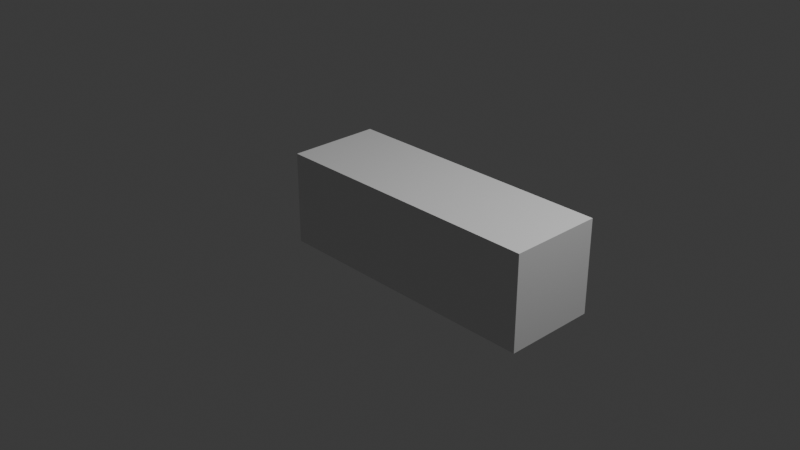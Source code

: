 # Source: delfino.blend  (saved by Blender 4.3.32; exported with 4.5.12 LTS)
import bpy
from mathutils import Matrix  # noqa: F401  (used for matrix-valued properties, if any)

bpy.ops.wm.read_factory_settings(use_empty=True)
scene = bpy.context.scene
scene.name = 'Scene'

# ---- collections
col_collection = bpy.data.collections.new('Collection'); scene.collection.children.link(col_collection)

# ---- materials (node trees are filled in below, after node groups)
mat_material = bpy.data.materials.new('Material')
mat_material.alpha_threshold = 0.0
mat_material.roughness = 0.5
mat_material.line_color = (0.0, 0.0, 0.0, 1.0)

# ---- material node trees
mat_material.use_nodes = True; mat_material.node_tree.nodes.clear()
_N = mat_material.node_tree.nodes; _L = mat_material.node_tree.links
n0 = _N.new('ShaderNodeOutputMaterial'); n0.name = 'Material Output'; n0.location = (300, 300)
n1 = _N.new('ShaderNodeBsdfPrincipled'); n1.name = 'Principled BSDF'; n1.location = (10, 300)
n1.inputs[3].default_value = 1.45
_L.new(n1.outputs[0], n0.inputs[0])
n0.is_active_output = True

# ---- world
world_world = bpy.data.worlds.new('World'); scene.world = world_world
world_world.use_nodes = True; world_world.node_tree.nodes.clear()
_N = world_world.node_tree.nodes; _L = world_world.node_tree.links
n0 = _N.new('ShaderNodeOutputWorld'); n0.name = 'World Output'; n0.location = (300, 300)
n1 = _N.new('ShaderNodeBackground'); n1.name = 'Background'; n1.location = (10, 300)
n1.inputs[0].default_value = (0.05088, 0.05088, 0.05088, 1.0)
_L.new(n1.outputs[0], n0.inputs[0])
n0.is_active_output = True
world_world.color = (0.05088, 0.05088, 0.05088)
world_world.sun_shadow_jitter_overblur = 0.0

# ---- cameras
cam_camera = bpy.data.cameras.new('Camera')
cam_camera.clip_end = 100.0
cam_camera.ortho_scale = 7.314

# ---- lights
light_light = bpy.data.lights.new('Light', 'POINT')
light_light.energy = 1000.0
light_light.shadow_soft_size = 0.1

# ---- meshes
me_cube = bpy.data.meshes.new('Cube')
me_cube.from_pydata([(1.0, 1.0, 1.0), (1.0, 1.0, -1.0), (1.0, -1.0, 1.0), (1.0, -1.0, -1.0), (-1.0, 1.0, 1.0), (-1.0, 1.0, -1.0), (-1.0, -1.0, 1.0), (-1.0, -1.0, -1.0)], [], [(0, 4, 6, 2), (3, 2, 6, 7), (7, 6, 4, 5), (5, 1, 3, 7), (1, 0, 2, 3), (5, 4, 0, 1)])
_uv = me_cube.uv_layers.new(name='UVMap')
_uv.uv.foreach_set('vector', [0.625, 0.5, 0.875, 0.5, 0.875, 0.75, 0.625, 0.75, 0.375, 0.75, 0.625, 0.75, 0.625, 1.0, 0.375, 1.0, 0.375, 0.0, 0.625, 0.0, 0.625, 0.25, 0.375, 0.25, 0.125, 0.5, 0.375, 0.5, 0.375, 0.75, 0.125, 0.75, 0.375, 0.5, 0.625, 0.5, 0.625, 0.75, 0.375, 0.75, 0.375, 0.25, 0.625, 0.25, 0.625, 0.5, 0.375, 0.5])
me_cube.materials.append(mat_material)
me_cube.use_mirror_vertex_groups = False
me_cube.update()
me_circle_001 = bpy.data.meshes.new('Circle.001')
me_circle_001.from_pydata([(-0.9374, -0.1551, 0.1124), (-0.3496, -0.7393, -1.855e-08), (0.253, -0.86, -1.91e-08), (0.6519, -0.783, -4.275e-09), (0.9907, -0.313, -2.079e-09), (0.1523, -0.05353, 4.79), (0.2549, -0.1295, 4.79), (0.3605, -0.1506, 4.79), (0.4303, -0.1371, 4.79), (0.4896, -0.0548, 4.79), (0.1313, -0.09278, -2.546), (0.2894, -0.2244, -2.464), (0.4518, -0.261, -2.38), (0.5594, -0.2377, -2.325), (0.6507, -0.09499, -2.278), (-0.803, -0.0893, 1.927), (-0.301, -0.5614, 2.041), (0.7746, -0.2376, 2.041), (0.1826, -0.653, 2.041), (0.5027, -0.5945, 2.041), (-0.09392, -0.4879, -2.03), (-0.4672, -0.2017, -2.172), (0.7597, -0.2065, -1.706), (0.2898, -0.5676, -1.884), (0.5439, -0.5168, -1.788), (-0.4815, -0.134, 3.051), (0.5047, -0.1372, 3.051), (-0.1815, -0.3242, 3.051), (0.127, -0.3771, 3.051), (0.3312, -0.3433, 3.051), (-0.7396, -0.2649, -1.453), (0.8899, -0.2712, -1.1), (-0.2438, -0.6406, -1.345), (0.2659, -0.7452, -1.235), (0.6033, -0.6784, -1.162), (-0.361, -0.6914, 0.9019), (0.2257, -0.8043, 0.9019), (0.6141, -0.7322, 0.9019), (-0.9345, -0.1379, 0.8935), (0.944, -0.2927, 0.9019), (-0.9356, -0.3057, -2.079e-09), (-0.9316, -0.2859, 0.9019), (-0.7714, -0.2321, 2.041), (-1.718, -0.05452, 2.181), (-1.676, -0.0613, 1.719), (-1.735, -0.0353, 2.418), (-1.475, -0.09592, 1.186), (-1.447, -0.0853, 1.688), (-1.448, -0.05523, 2.072), (-1.2, -0.1095, 1.323), (-1.199, -0.1231, 0.6873), (-1.152, -0.07086, 1.921), (-0.9356, 0.0, -2.079e-09), (0.1523, -2.235e-08, 4.79), (0.1313, 5.215e-08, -2.546), (-0.7714, -2.98e-08, 2.041), (-0.4672, 1.49e-08, -2.172), (-0.4815, -4.47e-08, 3.051), (-0.7396, 0.0, -1.453), (-0.9374, -1.49e-08, 0.1124), (-0.803, -2.98e-08, 1.927), (-1.718, -1.49e-08, 2.181), (-1.676, 0.0, 1.719), (-1.735, -1.49e-08, 2.418), (-1.475, -1.49e-08, 1.186), (-1.448, -2.608e-08, 2.072), (-1.152, -2.98e-08, 1.921), (-1.199, -7.451e-09, 0.6873), (0.9907, 0.0, -2.079e-09), (0.4896, -2.608e-08, 4.79), (0.6507, 4.47e-08, -2.278), (0.7746, -5.96e-08, 2.041), (0.7597, 1.49e-08, -1.706), (0.5047, -5.96e-08, 3.051), (0.8899, 0.0, -1.1), (0.944, -2.98e-08, 0.9019)], [], [(27, 25, 5, 6), (73, 26, 9, 69), (28, 27, 6, 7), (29, 28, 7, 8), (26, 29, 8, 9), (21, 20, 11, 10), (20, 23, 12, 11), (23, 24, 13, 12), (56, 21, 10, 54), (24, 22, 14, 13), (39, 37, 19, 17), (65, 48, 45, 63), (37, 36, 18, 19), (36, 35, 16, 18), (75, 39, 17, 71), (35, 41, 42, 16), (34, 31, 22, 24), (58, 30, 21, 56), (33, 34, 24, 23), (32, 33, 23, 20), (30, 32, 20, 21), (17, 19, 29, 26), (19, 18, 28, 29), (18, 16, 27, 28), (71, 17, 26, 73), (16, 42, 25, 27), (40, 1, 32, 30), (1, 2, 33, 32), (2, 3, 34, 33), (52, 40, 30, 58), (3, 4, 31, 34), (1, 40, 41, 35), (68, 4, 39, 75), (2, 1, 35, 36), (3, 2, 36, 37), (47, 46, 44, 43), (4, 3, 37, 39), (59, 0, 40, 52), (38, 15, 42, 41), (0, 38, 41, 40), (48, 47, 43, 45), (51, 49, 47, 48), (49, 50, 46, 47), (66, 51, 48, 65), (60, 15, 51, 66), (38, 0, 50, 49), (15, 38, 49, 51), (0, 59, 67, 50), (50, 67, 64, 46), (46, 64, 62, 44), (44, 62, 61, 43), (43, 61, 63, 45), (15, 60, 55, 42), (42, 55, 57, 25), (25, 57, 53, 5), (4, 68, 74, 31), (31, 74, 72, 22), (22, 72, 70, 14)])
_uv = me_circle_001.uv_layers.new(name='UVMap')
_uv.uv.foreach_set('vector', [0.0, 0.0, 0.0, 0.0, 0.0, 0.0, 0.0, 0.0, 0.0, 0.0, 0.0, 0.0, 0.0, 0.0, 0.0, 0.0, 0.0, 0.0, 0.0, 0.0, 0.0, 0.0, 0.0, 0.0, 0.0, 0.0, 0.0, 0.0, 0.0, 0.0, 0.0, 0.0, 0.0, 0.0, 0.0, 0.0, 0.0, 0.0, 0.0, 0.0, 0.0, 0.0, 0.0, 0.0, 0.0, 0.0, 0.0, 0.0, 0.0, 0.0, 0.0, 0.0, 0.0, 0.0, 0.0, 0.0, 0.0, 0.0, 0.0, 0.0, 0.0, 0.0, 0.0, 0.0, 0.0, 0.0, 0.0, 0.0, 0.0, 0.0, 0.0, 0.0, 0.0, 0.0, 0.0, 0.0, 0.0, 0.0, 0.0, 0.0, 0.0, 0.0, 0.0, 0.0, 0.0, 0.0, 0.0, 0.0, 0.0, 0.0, 0.0, 0.0, 0.0, 0.0, 0.0, 0.0, 0.0, 0.0, 0.0, 0.0, 0.0, 0.0, 0.0, 0.0, 0.0, 0.0, 0.0, 0.0, 0.0, 0.0, 0.0, 0.0, 0.0, 0.0, 0.0, 0.0, 0.0, 0.0, 0.0, 0.0, 0.0, 0.0, 0.0, 0.0, 0.0, 0.0, 0.0, 0.0, 0.0, 0.0, 0.0, 0.0, 0.0, 0.0, 0.0, 0.0, 0.0, 0.0, 0.0, 0.0, 0.0, 0.0, 0.0, 0.0, 0.0, 0.0, 0.0, 0.0, 0.0, 0.0, 0.0, 0.0, 0.0, 0.0, 0.0, 0.0, 0.0, 0.0, 0.0, 0.0, 0.0, 0.0, 0.0, 0.0, 0.0, 0.0, 0.0, 0.0, 0.0, 0.0, 0.0, 0.0, 0.0, 0.0, 0.0, 0.0, 0.0, 0.0, 0.0, 0.0, 0.0, 0.0, 0.0, 0.0, 0.0, 0.0, 0.0, 0.0, 0.0, 0.0, 0.0, 0.0, 0.0, 0.0, 0.0, 0.0, 0.0, 0.0, 0.0, 0.0, 0.0, 0.0, 0.0, 0.0, 0.0, 0.0, 0.0, 0.0, 0.0, 0.0, 0.0, 0.0, 0.0, 0.0, 0.0, 0.0, 0.0, 0.0, 0.0, 0.0, 0.0, 0.0, 0.0, 0.0, 0.0, 0.0, 0.0, 0.0, 0.0, 0.0, 0.0, 0.0, 0.0, 0.0, 0.0, 0.0, 0.0, 0.0, 0.0, 0.0, 0.0, 0.0, 0.0, 0.0, 0.0, 0.0, 0.0, 0.0, 0.0, 0.0, 0.0, 0.0, 0.0, 0.0, 0.0, 0.0, 0.0, 0.0, 0.0, 0.0, 0.0, 0.0, 0.0, 0.0, 0.0, 0.0, 0.0, 0.0, 0.0, 0.0, 0.0, 0.0, 0.0, 0.0, 0.0, 0.0, 0.0, 0.0, 0.0, 0.0, 0.0, 0.0, 0.0, 0.0, 0.0, 0.0, 0.0, 0.0, 0.0, 0.0, 0.0, 0.0, 0.0, 0.0, 0.0, 0.0, 0.0, 0.0, 0.0, 0.0, 0.0, 0.0, 0.0, 0.0, 0.0, 0.0, 0.0, 0.0, 0.0, 0.0, 0.0, 0.0, 0.0, 0.0, 0.0, 0.0, 0.0, 0.0, 0.0, 0.0, 0.0, 0.0, 0.0, 0.0, 0.0, 0.0, 0.0, 0.0, 0.0, 0.0, 0.0, 0.0, 0.0, 0.0, 0.0, 0.0, 0.0, 0.0, 0.0, 0.0, 0.0, 0.0, 0.0, 0.0, 0.0, 0.0, 0.0, 0.0, 0.0, 0.0, 0.0, 0.0, 0.0, 0.0, 0.0, 0.0, 0.0, 0.0, 0.0, 0.0, 0.0, 0.0, 0.0, 0.0, 0.0, 0.0, 0.0, 0.0, 0.0, 0.0, 0.0, 0.0, 0.0, 0.0, 0.0, 0.0, 0.0, 0.0, 0.0, 0.0, 0.0, 0.0, 0.0, 0.0, 0.0, 0.0, 0.0, 0.0, 0.0, 0.0, 0.0, 0.0, 0.0, 0.0, 0.0, 0.0, 0.0, 0.0, 0.0, 0.0, 0.0, 0.0, 0.0, 0.0, 0.0, 0.0, 0.0, 0.0, 0.0, 0.0, 0.0, 0.0, 0.0, 0.0, 0.0, 0.0, 0.0, 0.0, 0.0, 0.0, 0.0, 0.0, 0.0, 0.0, 0.0, 0.0, 0.0, 0.0, 0.0, 0.0, 0.0, 0.0, 0.0, 0.0, 0.0, 0.0, 0.0, 0.0, 0.0, 0.0, 0.0, 0.0, 0.0, 0.0, 0.0, 0.0, 0.0, 0.0, 0.0, 0.0, 0.0, 0.0, 0.0, 0.0, 0.0, 0.0, 0.0, 0.0, 0.0, 0.0, 0.0, 0.0, 0.0, 0.0])
me_circle_001.update()

# ---- objects
ob_cube = bpy.data.objects.new('Cube', me_cube)
ob_light = bpy.data.objects.new('Light', light_light)
ob_camera = bpy.data.objects.new('Camera', cam_camera)
ob_empty = bpy.data.objects.new('Empty', None)
ob_empty_001 = bpy.data.objects.new('Empty.001', None)
ob_empty_002 = bpy.data.objects.new('Empty.002', None)
ob_circle = bpy.data.objects.new('Circle', me_circle_001)

# ---- transforms, parenting, visibility, modifiers, constraints
ob_cube.location = (0.5108, -7.348e-09, 0.05469)
ob_cube.rotation_euler = (0.0, -0.0, 1.571)
ob_cube.scale = (0.5, 1.5, 0.5)
ob_cube.lock_rotations_4d = False
ob_cube.empty_display_type = 'ARROWS'
ob_cube.lineart.crease_threshold = 0.0
ob_light.location = (4.076, 1.005, 5.904)
ob_light.rotation_euler = (0.6503, 0.05522, 1.866)
ob_light.lock_rotations_4d = False
ob_light.empty_display_type = 'ARROWS'
ob_light.color = (0.0, 0.0, 0.0, 0.0)
ob_light.lineart.crease_threshold = 0.0
ob_camera.location = (7.359, -6.926, 4.958)
ob_camera.rotation_euler = (1.109, 0.0, 0.8149)
ob_camera.lock_rotations_4d = False
ob_camera.empty_display_type = 'ARROWS'
ob_camera.color = (0.0, 0.0, 0.0, 0.0)
ob_camera.display_type = 'WIRE'
ob_camera.lineart.crease_threshold = 0.0
ob_empty.location = (-0.0711, 1.212, 0.6863)
ob_empty.rotation_euler = (1.571, -0.0, 0.0)
ob_empty.scale = (1.143, 1.143, 1.143)
ob_empty.empty_display_type = 'IMAGE'
ob_empty.empty_display_size = 5.0
ob_empty.empty_image_depth = 'BACK'
ob_empty.use_empty_image_alpha = True
ob_empty.color = (1.0, 1.0, 1.0, 0.3846)
ob_empty_001.location = (-0.0711, -0.376, -0.961)
ob_empty_001.scale = (1.143, 1.143, 1.143)
ob_empty_001.empty_display_type = 'IMAGE'
ob_empty_001.empty_display_size = 5.0
ob_empty_001.empty_image_depth = 'BACK'
ob_empty_001.use_empty_image_alpha = True
ob_empty_001.color = (1.0, 1.0, 1.0, 0.3173)
ob_empty_002.location = (2.817, 1.623, 0.6863)
ob_empty_002.rotation_euler = (1.571, -0.0, 1.571)
ob_empty_002.scale = (1.143, 1.143, 1.143)
ob_empty_002.empty_display_type = 'IMAGE'
ob_empty_002.empty_display_size = 5.0
ob_empty_002.empty_image_depth = 'BACK'
ob_empty_002.use_empty_image_alpha = True
ob_empty_002.color = (1.0, 1.0, 1.0, 0.3462)
ob_circle.location = (0.0, 0.0, -0.03296)
ob_circle.rotation_euler = (-0.0, 1.571, 0.0)
ob_circle.scale = (0.3062, 0.3062, 0.3062)
_m = ob_circle.modifiers.new('Mirror', 'MIRROR')
_m.use_axis = (False, True, False)

# ---- collection membership
col_collection.objects.link(ob_cube)
col_collection.objects.link(ob_light)
col_collection.objects.link(ob_camera)
col_collection.objects.link(ob_empty)
col_collection.objects.link(ob_empty_001)
col_collection.objects.link(ob_empty_002)
col_collection.objects.link(ob_circle)

# ---- scene / render settings (as saved in the file)
scene.camera = ob_camera
scene.frame_start = 1; scene.frame_end = 250; scene.frame_set(1)
scene.render.engine = 'BLENDER_EEVEE_NEXT'
bpy.context.view_layer.update()
